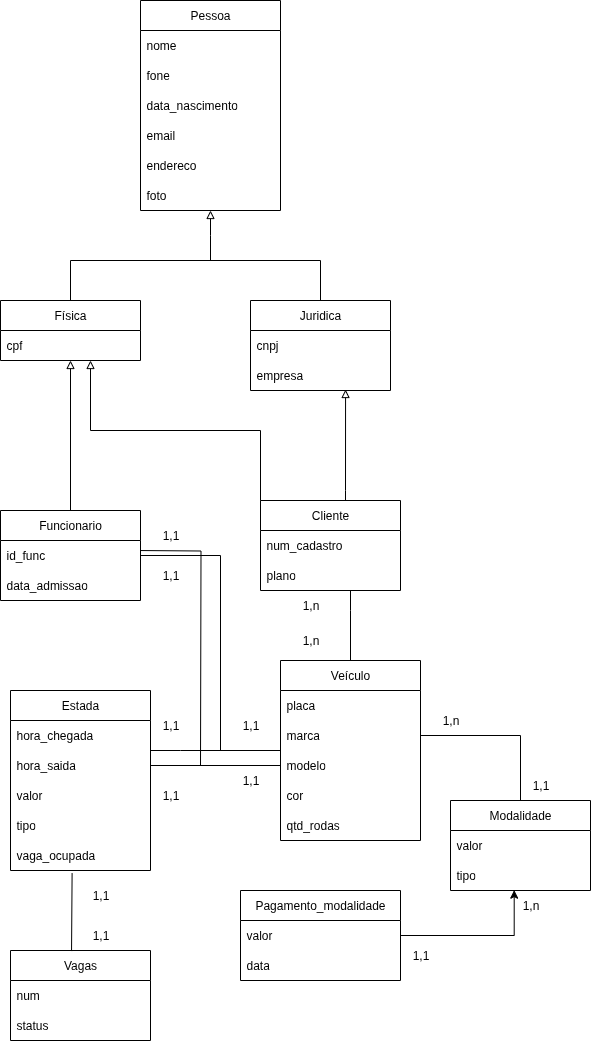

The diagram above was exported from draw.io. Its source (the exported page's mxGraphModel, read from the mxfile embedded in the PNG):
<mxGraphModel dx="1188" dy="1807" grid="1" gridSize="10" guides="1" tooltips="1" connect="1" arrows="1" fold="1" page="1" pageScale="1" pageWidth="827" pageHeight="1169" math="0" shadow="0">
  <root>
    <mxCell id="0" />
    <mxCell id="1" parent="0" />
    <mxCell id="rCIVxgAw-Exhm4dD5EhN-25" style="edgeStyle=orthogonalEdgeStyle;rounded=0;orthogonalLoop=1;jettySize=auto;html=1;endArrow=none;endFill=0;startArrow=block;startFill=0;" parent="1" source="rCIVxgAw-Exhm4dD5EhN-4" edge="1">
      <mxGeometry relative="1" as="geometry">
        <mxPoint x="420" y="210" as="targetPoint" />
      </mxGeometry>
    </mxCell>
    <mxCell id="rCIVxgAw-Exhm4dD5EhN-4" value="Pessoa" style="swimlane;fontStyle=0;childLayout=stackLayout;horizontal=1;startSize=30;horizontalStack=0;resizeParent=1;resizeParentMax=0;resizeLast=0;collapsible=1;marginBottom=0;whiteSpace=wrap;html=1;" parent="1" vertex="1">
      <mxGeometry x="350" y="-50" width="140" height="210" as="geometry" />
    </mxCell>
    <mxCell id="rCIVxgAw-Exhm4dD5EhN-5" value="nome" style="text;strokeColor=none;fillColor=none;align=left;verticalAlign=middle;spacingLeft=4;spacingRight=4;overflow=hidden;points=[[0,0.5],[1,0.5]];portConstraint=eastwest;rotatable=0;whiteSpace=wrap;html=1;" parent="rCIVxgAw-Exhm4dD5EhN-4" vertex="1">
      <mxGeometry y="30" width="140" height="30" as="geometry" />
    </mxCell>
    <mxCell id="rCIVxgAw-Exhm4dD5EhN-15" value="fone&lt;span style=&quot;color: rgba(0, 0, 0, 0); font-family: monospace; font-size: 0px; text-wrap-mode: nowrap;&quot;&gt;%3CmxGraphModel%3E%3Croot%3E%3CmxCell%20id%3D%220%22%2F%3E%3CmxCell%20id%3D%221%22%20parent%3D%220%22%2F%3E%3CmxCell%20id%3D%222%22%20value%3D%22Fone%22%20style%3D%22text%3BstrokeColor%3Dnone%3BfillColor%3Dnone%3Balign%3Dleft%3BverticalAlign%3Dmiddle%3BspacingLeft%3D4%3BspacingRight%3D4%3Boverflow%3Dhidden%3Bpoints%3D%5B%5B0%2C0.5%5D%2C%5B1%2C0.5%5D%5D%3BportConstraint%3Deastwest%3Brotatable%3D0%3BwhiteSpace%3Dwrap%3Bhtml%3D1%3B%22%20vertex%3D%221%22%20parent%3D%221%22%3E%3CmxGeometry%20x%3D%22400%22%20y%3D%22250%22%20width%3D%22140%22%20height%3D%2230%22%20as%3D%22geometry%22%2F%3E%3C%2FmxCell%3E%3C%2Froot%3E%3C%2FmxGraphModel%3E&lt;/span&gt;" style="text;strokeColor=none;fillColor=none;align=left;verticalAlign=middle;spacingLeft=4;spacingRight=4;overflow=hidden;points=[[0,0.5],[1,0.5]];portConstraint=eastwest;rotatable=0;whiteSpace=wrap;html=1;" parent="rCIVxgAw-Exhm4dD5EhN-4" vertex="1">
      <mxGeometry y="60" width="140" height="30" as="geometry" />
    </mxCell>
    <mxCell id="rCIVxgAw-Exhm4dD5EhN-6" value="data_nascimento" style="text;strokeColor=none;fillColor=none;align=left;verticalAlign=middle;spacingLeft=4;spacingRight=4;overflow=hidden;points=[[0,0.5],[1,0.5]];portConstraint=eastwest;rotatable=0;whiteSpace=wrap;html=1;" parent="rCIVxgAw-Exhm4dD5EhN-4" vertex="1">
      <mxGeometry y="90" width="140" height="30" as="geometry" />
    </mxCell>
    <mxCell id="rCIVxgAw-Exhm4dD5EhN-11" value="email" style="text;strokeColor=none;fillColor=none;align=left;verticalAlign=middle;spacingLeft=4;spacingRight=4;overflow=hidden;points=[[0,0.5],[1,0.5]];portConstraint=eastwest;rotatable=0;whiteSpace=wrap;html=1;" parent="rCIVxgAw-Exhm4dD5EhN-4" vertex="1">
      <mxGeometry y="120" width="140" height="30" as="geometry" />
    </mxCell>
    <mxCell id="E86WT6YurKSREh_WcJAe-1" value="endereco" style="text;strokeColor=none;fillColor=none;align=left;verticalAlign=middle;spacingLeft=4;spacingRight=4;overflow=hidden;points=[[0,0.5],[1,0.5]];portConstraint=eastwest;rotatable=0;whiteSpace=wrap;html=1;" parent="rCIVxgAw-Exhm4dD5EhN-4" vertex="1">
      <mxGeometry y="150" width="140" height="30" as="geometry" />
    </mxCell>
    <mxCell id="rCIVxgAw-Exhm4dD5EhN-52" value="foto" style="text;strokeColor=none;fillColor=none;align=left;verticalAlign=middle;spacingLeft=4;spacingRight=4;overflow=hidden;points=[[0,0.5],[1,0.5]];portConstraint=eastwest;rotatable=0;whiteSpace=wrap;html=1;" parent="rCIVxgAw-Exhm4dD5EhN-4" vertex="1">
      <mxGeometry y="180" width="140" height="30" as="geometry" />
    </mxCell>
    <mxCell id="rCIVxgAw-Exhm4dD5EhN-24" style="edgeStyle=orthogonalEdgeStyle;rounded=0;orthogonalLoop=1;jettySize=auto;html=1;exitX=0.5;exitY=0;exitDx=0;exitDy=0;entryX=0.5;entryY=0;entryDx=0;entryDy=0;endArrow=none;endFill=0;" parent="1" source="rCIVxgAw-Exhm4dD5EhN-8" target="rCIVxgAw-Exhm4dD5EhN-12" edge="1">
      <mxGeometry relative="1" as="geometry">
        <Array as="points">
          <mxPoint x="280" y="210" />
          <mxPoint x="530" y="210" />
        </Array>
      </mxGeometry>
    </mxCell>
    <mxCell id="rCIVxgAw-Exhm4dD5EhN-8" value="Física" style="swimlane;fontStyle=0;childLayout=stackLayout;horizontal=1;startSize=30;horizontalStack=0;resizeParent=1;resizeParentMax=0;resizeLast=0;collapsible=1;marginBottom=0;whiteSpace=wrap;html=1;" parent="1" vertex="1">
      <mxGeometry x="210" y="250" width="140" height="60" as="geometry" />
    </mxCell>
    <mxCell id="rCIVxgAw-Exhm4dD5EhN-9" value="cpf" style="text;strokeColor=none;fillColor=none;align=left;verticalAlign=middle;spacingLeft=4;spacingRight=4;overflow=hidden;points=[[0,0.5],[1,0.5]];portConstraint=eastwest;rotatable=0;whiteSpace=wrap;html=1;" parent="rCIVxgAw-Exhm4dD5EhN-8" vertex="1">
      <mxGeometry y="30" width="140" height="30" as="geometry" />
    </mxCell>
    <mxCell id="rCIVxgAw-Exhm4dD5EhN-12" value="Juridica" style="swimlane;fontStyle=0;childLayout=stackLayout;horizontal=1;startSize=30;horizontalStack=0;resizeParent=1;resizeParentMax=0;resizeLast=0;collapsible=1;marginBottom=0;whiteSpace=wrap;html=1;" parent="1" vertex="1">
      <mxGeometry x="460" y="250" width="140" height="90" as="geometry" />
    </mxCell>
    <mxCell id="rCIVxgAw-Exhm4dD5EhN-13" value="cnpj" style="text;strokeColor=none;fillColor=none;align=left;verticalAlign=middle;spacingLeft=4;spacingRight=4;overflow=hidden;points=[[0,0.5],[1,0.5]];portConstraint=eastwest;rotatable=0;whiteSpace=wrap;html=1;" parent="rCIVxgAw-Exhm4dD5EhN-12" vertex="1">
      <mxGeometry y="30" width="140" height="30" as="geometry" />
    </mxCell>
    <mxCell id="rCIVxgAw-Exhm4dD5EhN-18" value="empresa" style="text;strokeColor=none;fillColor=none;align=left;verticalAlign=middle;spacingLeft=4;spacingRight=4;overflow=hidden;points=[[0,0.5],[1,0.5]];portConstraint=eastwest;rotatable=0;whiteSpace=wrap;html=1;" parent="rCIVxgAw-Exhm4dD5EhN-12" vertex="1">
      <mxGeometry y="60" width="140" height="30" as="geometry" />
    </mxCell>
    <mxCell id="rCIVxgAw-Exhm4dD5EhN-61" style="edgeStyle=orthogonalEdgeStyle;rounded=0;orthogonalLoop=1;jettySize=auto;html=1;endArrow=none;endFill=0;" parent="1" source="rCIVxgAw-Exhm4dD5EhN-20" edge="1">
      <mxGeometry relative="1" as="geometry">
        <mxPoint x="430" y="700" as="targetPoint" />
        <Array as="points">
          <mxPoint x="430" y="505" />
        </Array>
      </mxGeometry>
    </mxCell>
    <mxCell id="tlWzdvtAno-iGA2IcQTf-15" style="edgeStyle=orthogonalEdgeStyle;rounded=0;orthogonalLoop=1;jettySize=auto;html=1;endArrow=none;endFill=0;" edge="1" parent="1">
      <mxGeometry relative="1" as="geometry">
        <mxPoint x="410" y="715" as="targetPoint" />
        <mxPoint x="350" y="500.02857142857147" as="sourcePoint" />
      </mxGeometry>
    </mxCell>
    <mxCell id="rCIVxgAw-Exhm4dD5EhN-20" value="Funcionario" style="swimlane;fontStyle=0;childLayout=stackLayout;horizontal=1;startSize=30;horizontalStack=0;resizeParent=1;resizeParentMax=0;resizeLast=0;collapsible=1;marginBottom=0;whiteSpace=wrap;html=1;" parent="1" vertex="1">
      <mxGeometry x="210" y="460" width="140" height="90" as="geometry" />
    </mxCell>
    <mxCell id="rCIVxgAw-Exhm4dD5EhN-21" value="id_func" style="text;strokeColor=none;fillColor=none;align=left;verticalAlign=middle;spacingLeft=4;spacingRight=4;overflow=hidden;points=[[0,0.5],[1,0.5]];portConstraint=eastwest;rotatable=0;whiteSpace=wrap;html=1;" parent="rCIVxgAw-Exhm4dD5EhN-20" vertex="1">
      <mxGeometry y="30" width="140" height="30" as="geometry" />
    </mxCell>
    <mxCell id="rCIVxgAw-Exhm4dD5EhN-22" value="data_admissao" style="text;strokeColor=none;fillColor=none;align=left;verticalAlign=middle;spacingLeft=4;spacingRight=4;overflow=hidden;points=[[0,0.5],[1,0.5]];portConstraint=eastwest;rotatable=0;whiteSpace=wrap;html=1;" parent="rCIVxgAw-Exhm4dD5EhN-20" vertex="1">
      <mxGeometry y="60" width="140" height="30" as="geometry" />
    </mxCell>
    <mxCell id="rCIVxgAw-Exhm4dD5EhN-26" style="edgeStyle=orthogonalEdgeStyle;rounded=0;orthogonalLoop=1;jettySize=auto;html=1;exitX=0.5;exitY=0;exitDx=0;exitDy=0;endArrow=block;endFill=0;" parent="1" source="rCIVxgAw-Exhm4dD5EhN-20" target="rCIVxgAw-Exhm4dD5EhN-8" edge="1">
      <mxGeometry relative="1" as="geometry">
        <mxPoint x="280" y="343" as="targetPoint" />
        <Array as="points" />
      </mxGeometry>
    </mxCell>
    <mxCell id="rCIVxgAw-Exhm4dD5EhN-27" value="Cliente" style="swimlane;fontStyle=0;childLayout=stackLayout;horizontal=1;startSize=30;horizontalStack=0;resizeParent=1;resizeParentMax=0;resizeLast=0;collapsible=1;marginBottom=0;whiteSpace=wrap;html=1;" parent="1" vertex="1">
      <mxGeometry x="470" y="450" width="140" height="90" as="geometry" />
    </mxCell>
    <mxCell id="rCIVxgAw-Exhm4dD5EhN-28" value="num_cadastro" style="text;strokeColor=none;fillColor=none;align=left;verticalAlign=middle;spacingLeft=4;spacingRight=4;overflow=hidden;points=[[0,0.5],[1,0.5]];portConstraint=eastwest;rotatable=0;whiteSpace=wrap;html=1;" parent="rCIVxgAw-Exhm4dD5EhN-27" vertex="1">
      <mxGeometry y="30" width="140" height="30" as="geometry" />
    </mxCell>
    <mxCell id="rCIVxgAw-Exhm4dD5EhN-65" value="plano" style="text;strokeColor=none;fillColor=none;align=left;verticalAlign=middle;spacingLeft=4;spacingRight=4;overflow=hidden;points=[[0,0.5],[1,0.5]];portConstraint=eastwest;rotatable=0;whiteSpace=wrap;html=1;" parent="rCIVxgAw-Exhm4dD5EhN-27" vertex="1">
      <mxGeometry y="60" width="140" height="30" as="geometry" />
    </mxCell>
    <mxCell id="rCIVxgAw-Exhm4dD5EhN-31" style="edgeStyle=orthogonalEdgeStyle;rounded=0;orthogonalLoop=1;jettySize=auto;html=1;exitX=0;exitY=0;exitDx=0;exitDy=0;endArrow=block;endFill=0;" parent="1" source="rCIVxgAw-Exhm4dD5EhN-27" target="rCIVxgAw-Exhm4dD5EhN-8" edge="1">
      <mxGeometry relative="1" as="geometry">
        <mxPoint x="308.98" y="340.99" as="targetPoint" />
        <Array as="points">
          <mxPoint x="470" y="380" />
          <mxPoint x="300" y="380" />
        </Array>
      </mxGeometry>
    </mxCell>
    <mxCell id="rCIVxgAw-Exhm4dD5EhN-32" style="edgeStyle=orthogonalEdgeStyle;rounded=0;orthogonalLoop=1;jettySize=auto;html=1;entryX=0.679;entryY=0.867;entryDx=0;entryDy=0;entryPerimeter=0;endArrow=block;endFill=0;" parent="1" source="rCIVxgAw-Exhm4dD5EhN-27" edge="1">
      <mxGeometry relative="1" as="geometry">
        <mxPoint x="574" y="453" as="sourcePoint" />
        <mxPoint x="555.06" y="339.01" as="targetPoint" />
        <Array as="points">
          <mxPoint x="555" y="440" />
          <mxPoint x="555" y="440" />
        </Array>
      </mxGeometry>
    </mxCell>
    <mxCell id="rCIVxgAw-Exhm4dD5EhN-33" value="Veículo" style="swimlane;fontStyle=0;childLayout=stackLayout;horizontal=1;startSize=30;horizontalStack=0;resizeParent=1;resizeParentMax=0;resizeLast=0;collapsible=1;marginBottom=0;whiteSpace=wrap;html=1;" parent="1" vertex="1">
      <mxGeometry x="490" y="610" width="140" height="180" as="geometry" />
    </mxCell>
    <mxCell id="rCIVxgAw-Exhm4dD5EhN-34" value="placa" style="text;strokeColor=none;fillColor=none;align=left;verticalAlign=middle;spacingLeft=4;spacingRight=4;overflow=hidden;points=[[0,0.5],[1,0.5]];portConstraint=eastwest;rotatable=0;whiteSpace=wrap;html=1;" parent="rCIVxgAw-Exhm4dD5EhN-33" vertex="1">
      <mxGeometry y="30" width="140" height="30" as="geometry" />
    </mxCell>
    <mxCell id="rCIVxgAw-Exhm4dD5EhN-35" value="marca" style="text;strokeColor=none;fillColor=none;align=left;verticalAlign=middle;spacingLeft=4;spacingRight=4;overflow=hidden;points=[[0,0.5],[1,0.5]];portConstraint=eastwest;rotatable=0;whiteSpace=wrap;html=1;" parent="rCIVxgAw-Exhm4dD5EhN-33" vertex="1">
      <mxGeometry y="60" width="140" height="30" as="geometry" />
    </mxCell>
    <mxCell id="rCIVxgAw-Exhm4dD5EhN-36" value="modelo" style="text;strokeColor=none;fillColor=none;align=left;verticalAlign=middle;spacingLeft=4;spacingRight=4;overflow=hidden;points=[[0,0.5],[1,0.5]];portConstraint=eastwest;rotatable=0;whiteSpace=wrap;html=1;" parent="rCIVxgAw-Exhm4dD5EhN-33" vertex="1">
      <mxGeometry y="90" width="140" height="30" as="geometry" />
    </mxCell>
    <mxCell id="rCIVxgAw-Exhm4dD5EhN-38" value="cor" style="text;strokeColor=none;fillColor=none;align=left;verticalAlign=middle;spacingLeft=4;spacingRight=4;overflow=hidden;points=[[0,0.5],[1,0.5]];portConstraint=eastwest;rotatable=0;whiteSpace=wrap;html=1;" parent="rCIVxgAw-Exhm4dD5EhN-33" vertex="1">
      <mxGeometry y="120" width="140" height="30" as="geometry" />
    </mxCell>
    <mxCell id="rCIVxgAw-Exhm4dD5EhN-37" value="qtd_rodas" style="text;strokeColor=none;fillColor=none;align=left;verticalAlign=middle;spacingLeft=4;spacingRight=4;overflow=hidden;points=[[0,0.5],[1,0.5]];portConstraint=eastwest;rotatable=0;whiteSpace=wrap;html=1;" parent="rCIVxgAw-Exhm4dD5EhN-33" vertex="1">
      <mxGeometry y="150" width="140" height="30" as="geometry" />
    </mxCell>
    <mxCell id="rCIVxgAw-Exhm4dD5EhN-39" style="edgeStyle=orthogonalEdgeStyle;rounded=0;orthogonalLoop=1;jettySize=auto;html=1;endArrow=none;endFill=0;" parent="1" source="rCIVxgAw-Exhm4dD5EhN-33" target="rCIVxgAw-Exhm4dD5EhN-27" edge="1">
      <mxGeometry relative="1" as="geometry">
        <Array as="points">
          <mxPoint x="560" y="560" />
          <mxPoint x="560" y="560" />
        </Array>
      </mxGeometry>
    </mxCell>
    <mxCell id="rCIVxgAw-Exhm4dD5EhN-50" style="edgeStyle=orthogonalEdgeStyle;rounded=0;orthogonalLoop=1;jettySize=auto;html=1;endArrow=none;endFill=0;startArrow=none;startFill=0;startSize=13;" parent="1" source="rCIVxgAw-Exhm4dD5EhN-44" target="rCIVxgAw-Exhm4dD5EhN-33" edge="1">
      <mxGeometry relative="1" as="geometry">
        <mxPoint x="420" y="735" as="targetPoint" />
        <mxPoint x="420" y="865" as="sourcePoint" />
        <Array as="points">
          <mxPoint x="390" y="700" />
          <mxPoint x="390" y="700" />
        </Array>
      </mxGeometry>
    </mxCell>
    <mxCell id="rCIVxgAw-Exhm4dD5EhN-44" value="Estada" style="swimlane;fontStyle=0;childLayout=stackLayout;horizontal=1;startSize=30;horizontalStack=0;resizeParent=1;resizeParentMax=0;resizeLast=0;collapsible=1;marginBottom=0;whiteSpace=wrap;html=1;" parent="1" vertex="1">
      <mxGeometry x="220" y="640" width="140" height="180" as="geometry" />
    </mxCell>
    <mxCell id="rCIVxgAw-Exhm4dD5EhN-45" value="hora_chegada" style="text;strokeColor=none;fillColor=none;align=left;verticalAlign=middle;spacingLeft=4;spacingRight=4;overflow=hidden;points=[[0,0.5],[1,0.5]];portConstraint=eastwest;rotatable=0;whiteSpace=wrap;html=1;" parent="rCIVxgAw-Exhm4dD5EhN-44" vertex="1">
      <mxGeometry y="30" width="140" height="30" as="geometry" />
    </mxCell>
    <mxCell id="rCIVxgAw-Exhm4dD5EhN-46" value="hora_saida" style="text;strokeColor=none;fillColor=none;align=left;verticalAlign=middle;spacingLeft=4;spacingRight=4;overflow=hidden;points=[[0,0.5],[1,0.5]];portConstraint=eastwest;rotatable=0;whiteSpace=wrap;html=1;" parent="rCIVxgAw-Exhm4dD5EhN-44" vertex="1">
      <mxGeometry y="60" width="140" height="30" as="geometry" />
    </mxCell>
    <mxCell id="rCIVxgAw-Exhm4dD5EhN-48" value="valor" style="text;strokeColor=none;fillColor=none;align=left;verticalAlign=middle;spacingLeft=4;spacingRight=4;overflow=hidden;points=[[0,0.5],[1,0.5]];portConstraint=eastwest;rotatable=0;whiteSpace=wrap;html=1;" parent="rCIVxgAw-Exhm4dD5EhN-44" vertex="1">
      <mxGeometry y="90" width="140" height="30" as="geometry" />
    </mxCell>
    <mxCell id="tlWzdvtAno-iGA2IcQTf-21" value="tipo" style="text;strokeColor=none;fillColor=none;align=left;verticalAlign=middle;spacingLeft=4;spacingRight=4;overflow=hidden;points=[[0,0.5],[1,0.5]];portConstraint=eastwest;rotatable=0;whiteSpace=wrap;html=1;" vertex="1" parent="rCIVxgAw-Exhm4dD5EhN-44">
      <mxGeometry y="120" width="140" height="30" as="geometry" />
    </mxCell>
    <mxCell id="rCIVxgAw-Exhm4dD5EhN-47" value="vaga_ocupada" style="text;strokeColor=none;fillColor=none;align=left;verticalAlign=middle;spacingLeft=4;spacingRight=4;overflow=hidden;points=[[0,0.5],[1,0.5]];portConstraint=eastwest;rotatable=0;whiteSpace=wrap;html=1;" parent="rCIVxgAw-Exhm4dD5EhN-44" vertex="1">
      <mxGeometry y="150" width="140" height="30" as="geometry" />
    </mxCell>
    <mxCell id="rCIVxgAw-Exhm4dD5EhN-56" value="1,n" style="text;html=1;align=center;verticalAlign=middle;resizable=0;points=[];autosize=1;strokeColor=none;fillColor=none;" parent="1" vertex="1">
      <mxGeometry x="500" y="540" width="40" height="30" as="geometry" />
    </mxCell>
    <mxCell id="rCIVxgAw-Exhm4dD5EhN-57" value="1,n" style="text;html=1;align=center;verticalAlign=middle;resizable=0;points=[];autosize=1;strokeColor=none;fillColor=none;" parent="1" vertex="1">
      <mxGeometry x="500" y="575" width="40" height="30" as="geometry" />
    </mxCell>
    <mxCell id="rCIVxgAw-Exhm4dD5EhN-62" value="1,1" style="text;html=1;align=center;verticalAlign=middle;resizable=0;points=[];autosize=1;strokeColor=none;fillColor=none;" parent="1" vertex="1">
      <mxGeometry x="360" y="660" width="40" height="30" as="geometry" />
    </mxCell>
    <mxCell id="rCIVxgAw-Exhm4dD5EhN-63" value="1,1" style="text;html=1;align=center;verticalAlign=middle;resizable=0;points=[];autosize=1;strokeColor=none;fillColor=none;" parent="1" vertex="1">
      <mxGeometry x="440" y="660" width="40" height="30" as="geometry" />
    </mxCell>
    <mxCell id="rCIVxgAw-Exhm4dD5EhN-64" value="1,1" style="text;html=1;align=center;verticalAlign=middle;resizable=0;points=[];autosize=1;strokeColor=none;fillColor=none;" parent="1" vertex="1">
      <mxGeometry x="360" y="510" width="40" height="30" as="geometry" />
    </mxCell>
    <mxCell id="tlWzdvtAno-iGA2IcQTf-9" value="" style="endArrow=none;html=1;rounded=0;" edge="1" parent="1" source="rCIVxgAw-Exhm4dD5EhN-46" target="rCIVxgAw-Exhm4dD5EhN-36">
      <mxGeometry width="50" height="50" relative="1" as="geometry">
        <mxPoint x="375" y="710" as="sourcePoint" />
        <mxPoint x="485" y="710" as="targetPoint" />
      </mxGeometry>
    </mxCell>
    <mxCell id="tlWzdvtAno-iGA2IcQTf-10" value="Vagas" style="swimlane;fontStyle=0;childLayout=stackLayout;horizontal=1;startSize=30;horizontalStack=0;resizeParent=1;resizeParentMax=0;resizeLast=0;collapsible=1;marginBottom=0;whiteSpace=wrap;html=1;" vertex="1" parent="1">
      <mxGeometry x="220" y="900" width="140" height="90" as="geometry" />
    </mxCell>
    <mxCell id="tlWzdvtAno-iGA2IcQTf-11" value="num" style="text;strokeColor=none;fillColor=none;align=left;verticalAlign=middle;spacingLeft=4;spacingRight=4;overflow=hidden;points=[[0,0.5],[1,0.5]];portConstraint=eastwest;rotatable=0;whiteSpace=wrap;html=1;" vertex="1" parent="tlWzdvtAno-iGA2IcQTf-10">
      <mxGeometry y="30" width="140" height="30" as="geometry" />
    </mxCell>
    <mxCell id="tlWzdvtAno-iGA2IcQTf-12" value="status" style="text;strokeColor=none;fillColor=none;align=left;verticalAlign=middle;spacingLeft=4;spacingRight=4;overflow=hidden;points=[[0,0.5],[1,0.5]];portConstraint=eastwest;rotatable=0;whiteSpace=wrap;html=1;" vertex="1" parent="tlWzdvtAno-iGA2IcQTf-10">
      <mxGeometry y="60" width="140" height="30" as="geometry" />
    </mxCell>
    <mxCell id="tlWzdvtAno-iGA2IcQTf-14" value="" style="endArrow=none;html=1;rounded=0;exitX=0.44;exitY=1.086;exitDx=0;exitDy=0;exitPerimeter=0;entryX=0.436;entryY=0.006;entryDx=0;entryDy=0;entryPerimeter=0;" edge="1" parent="1" source="rCIVxgAw-Exhm4dD5EhN-47" target="tlWzdvtAno-iGA2IcQTf-10">
      <mxGeometry width="50" height="50" relative="1" as="geometry">
        <mxPoint x="440" y="760" as="sourcePoint" />
        <mxPoint x="490" y="710" as="targetPoint" />
      </mxGeometry>
    </mxCell>
    <mxCell id="tlWzdvtAno-iGA2IcQTf-16" value="1,1" style="text;html=1;align=center;verticalAlign=middle;resizable=0;points=[];autosize=1;strokeColor=none;fillColor=none;" vertex="1" parent="1">
      <mxGeometry x="360" y="470" width="40" height="30" as="geometry" />
    </mxCell>
    <mxCell id="tlWzdvtAno-iGA2IcQTf-17" value="1,1" style="text;html=1;align=center;verticalAlign=middle;resizable=0;points=[];autosize=1;strokeColor=none;fillColor=none;" vertex="1" parent="1">
      <mxGeometry x="360" y="730" width="40" height="30" as="geometry" />
    </mxCell>
    <mxCell id="tlWzdvtAno-iGA2IcQTf-18" value="1,1" style="text;html=1;align=center;verticalAlign=middle;resizable=0;points=[];autosize=1;strokeColor=none;fillColor=none;" vertex="1" parent="1">
      <mxGeometry x="440" y="715" width="40" height="30" as="geometry" />
    </mxCell>
    <mxCell id="tlWzdvtAno-iGA2IcQTf-42" style="edgeStyle=orthogonalEdgeStyle;rounded=0;orthogonalLoop=1;jettySize=auto;html=1;exitX=0.5;exitY=0;exitDx=0;exitDy=0;entryX=1;entryY=0.5;entryDx=0;entryDy=0;endArrow=none;endFill=0;" edge="1" parent="1" source="tlWzdvtAno-iGA2IcQTf-24" target="rCIVxgAw-Exhm4dD5EhN-35">
      <mxGeometry relative="1" as="geometry" />
    </mxCell>
    <mxCell id="tlWzdvtAno-iGA2IcQTf-24" value="Modalidade" style="swimlane;fontStyle=0;childLayout=stackLayout;horizontal=1;startSize=30;horizontalStack=0;resizeParent=1;resizeParentMax=0;resizeLast=0;collapsible=1;marginBottom=0;whiteSpace=wrap;html=1;" vertex="1" parent="1">
      <mxGeometry x="660" y="750" width="140" height="90" as="geometry" />
    </mxCell>
    <mxCell id="tlWzdvtAno-iGA2IcQTf-47" value="valor" style="text;strokeColor=none;fillColor=none;align=left;verticalAlign=middle;spacingLeft=4;spacingRight=4;overflow=hidden;points=[[0,0.5],[1,0.5]];portConstraint=eastwest;rotatable=0;whiteSpace=wrap;html=1;" vertex="1" parent="tlWzdvtAno-iGA2IcQTf-24">
      <mxGeometry y="30" width="140" height="30" as="geometry" />
    </mxCell>
    <mxCell id="tlWzdvtAno-iGA2IcQTf-25" value="tipo" style="text;strokeColor=none;fillColor=none;align=left;verticalAlign=middle;spacingLeft=4;spacingRight=4;overflow=hidden;points=[[0,0.5],[1,0.5]];portConstraint=eastwest;rotatable=0;whiteSpace=wrap;html=1;" vertex="1" parent="tlWzdvtAno-iGA2IcQTf-24">
      <mxGeometry y="60" width="140" height="30" as="geometry" />
    </mxCell>
    <mxCell id="tlWzdvtAno-iGA2IcQTf-28" value="1,1" style="text;html=1;align=center;verticalAlign=middle;resizable=0;points=[];autosize=1;strokeColor=none;fillColor=none;" vertex="1" parent="1">
      <mxGeometry x="290" y="830" width="40" height="30" as="geometry" />
    </mxCell>
    <mxCell id="tlWzdvtAno-iGA2IcQTf-29" value="1,1" style="text;html=1;align=center;verticalAlign=middle;resizable=0;points=[];autosize=1;strokeColor=none;fillColor=none;" vertex="1" parent="1">
      <mxGeometry x="290" y="870" width="40" height="30" as="geometry" />
    </mxCell>
    <mxCell id="tlWzdvtAno-iGA2IcQTf-31" value="1,1" style="text;html=1;align=center;verticalAlign=middle;resizable=0;points=[];autosize=1;strokeColor=none;fillColor=none;" vertex="1" parent="1">
      <mxGeometry x="730" y="720" width="40" height="30" as="geometry" />
    </mxCell>
    <mxCell id="tlWzdvtAno-iGA2IcQTf-32" value="1,n" style="text;html=1;align=center;verticalAlign=middle;resizable=0;points=[];autosize=1;strokeColor=none;fillColor=none;" vertex="1" parent="1">
      <mxGeometry x="640" y="655" width="40" height="30" as="geometry" />
    </mxCell>
    <mxCell id="tlWzdvtAno-iGA2IcQTf-43" value="Pagamento_modalidade" style="swimlane;fontStyle=0;childLayout=stackLayout;horizontal=1;startSize=30;horizontalStack=0;resizeParent=1;resizeParentMax=0;resizeLast=0;collapsible=1;marginBottom=0;whiteSpace=wrap;html=1;" vertex="1" parent="1">
      <mxGeometry x="450" y="840" width="160" height="90" as="geometry">
        <mxRectangle x="470" y="850" width="170" height="30" as="alternateBounds" />
      </mxGeometry>
    </mxCell>
    <mxCell id="tlWzdvtAno-iGA2IcQTf-44" value="valor" style="text;strokeColor=none;fillColor=none;align=left;verticalAlign=middle;spacingLeft=4;spacingRight=4;overflow=hidden;points=[[0,0.5],[1,0.5]];portConstraint=eastwest;rotatable=0;whiteSpace=wrap;html=1;" vertex="1" parent="tlWzdvtAno-iGA2IcQTf-43">
      <mxGeometry y="30" width="160" height="30" as="geometry" />
    </mxCell>
    <mxCell id="tlWzdvtAno-iGA2IcQTf-45" value="data" style="text;strokeColor=none;fillColor=none;align=left;verticalAlign=middle;spacingLeft=4;spacingRight=4;overflow=hidden;points=[[0,0.5],[1,0.5]];portConstraint=eastwest;rotatable=0;whiteSpace=wrap;html=1;" vertex="1" parent="tlWzdvtAno-iGA2IcQTf-43">
      <mxGeometry y="60" width="160" height="30" as="geometry" />
    </mxCell>
    <mxCell id="tlWzdvtAno-iGA2IcQTf-46" style="edgeStyle=orthogonalEdgeStyle;rounded=0;orthogonalLoop=1;jettySize=auto;html=1;entryX=0.455;entryY=0.989;entryDx=0;entryDy=0;entryPerimeter=0;" edge="1" parent="1" source="tlWzdvtAno-iGA2IcQTf-44" target="tlWzdvtAno-iGA2IcQTf-25">
      <mxGeometry relative="1" as="geometry">
        <mxPoint x="731.1200000000001" y="840.5100000000002" as="targetPoint" />
      </mxGeometry>
    </mxCell>
    <mxCell id="tlWzdvtAno-iGA2IcQTf-52" value="1,1" style="text;html=1;align=center;verticalAlign=middle;resizable=0;points=[];autosize=1;strokeColor=none;fillColor=none;" vertex="1" parent="1">
      <mxGeometry x="610" y="890" width="40" height="30" as="geometry" />
    </mxCell>
    <mxCell id="tlWzdvtAno-iGA2IcQTf-53" value="1,n" style="text;html=1;align=center;verticalAlign=middle;resizable=0;points=[];autosize=1;strokeColor=none;fillColor=none;" vertex="1" parent="1">
      <mxGeometry x="720" y="840" width="40" height="30" as="geometry" />
    </mxCell>
  </root>
</mxGraphModel>